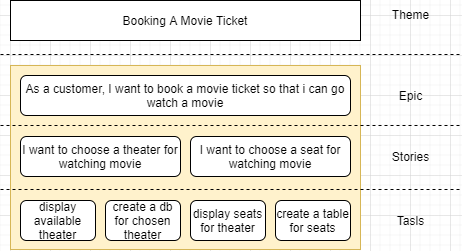

The diagram above was exported from draw.io. Its source (the exported page's mxGraphModel, read from the mxfile embedded in the PNG):
<mxGraphModel dx="981" dy="487" grid="1" gridSize="10" guides="1" tooltips="1" connect="1" arrows="1" fold="1" page="1" pageScale="1" pageWidth="827" pageHeight="1169" math="0" shadow="0">
  <root>
    <mxCell id="VWzerhiIv1U-L8YdG5RJ-0" />
    <mxCell id="VWzerhiIv1U-L8YdG5RJ-1" parent="VWzerhiIv1U-L8YdG5RJ-0" />
    <mxCell id="VWzerhiIv1U-L8YdG5RJ-2" value="Booking A Movie Ticket" style="rounded=0;whiteSpace=wrap;html=1;" vertex="1" parent="VWzerhiIv1U-L8YdG5RJ-1">
      <mxGeometry x="80" y="185" width="350" height="40" as="geometry" />
    </mxCell>
    <mxCell id="VWzerhiIv1U-L8YdG5RJ-3" value="" style="endArrow=none;dashed=1;html=1;rounded=0;" edge="1" parent="VWzerhiIv1U-L8YdG5RJ-1">
      <mxGeometry width="50" height="50" relative="1" as="geometry">
        <mxPoint x="70" y="239" as="sourcePoint" />
        <mxPoint x="530" y="239" as="targetPoint" />
      </mxGeometry>
    </mxCell>
    <mxCell id="VWzerhiIv1U-L8YdG5RJ-4" value="" style="rounded=0;whiteSpace=wrap;html=1;fillColor=#fff2cc;strokeColor=#d6b656;" vertex="1" parent="VWzerhiIv1U-L8YdG5RJ-1">
      <mxGeometry x="80" y="250" width="350" height="184" as="geometry" />
    </mxCell>
    <mxCell id="VWzerhiIv1U-L8YdG5RJ-5" value="As a customer, I want to book a movie ticket so that i can go watch a movie" style="rounded=1;whiteSpace=wrap;html=1;" vertex="1" parent="VWzerhiIv1U-L8YdG5RJ-1">
      <mxGeometry x="90" y="260" width="330" height="40" as="geometry" />
    </mxCell>
    <mxCell id="VWzerhiIv1U-L8YdG5RJ-6" value="Theme" style="text;html=1;align=center;verticalAlign=middle;resizable=0;points=[];autosize=1;strokeColor=none;fillColor=none;" vertex="1" parent="VWzerhiIv1U-L8YdG5RJ-1">
      <mxGeometry x="455" y="189" width="50" height="20" as="geometry" />
    </mxCell>
    <mxCell id="VWzerhiIv1U-L8YdG5RJ-7" value="Epic" style="text;html=1;align=center;verticalAlign=middle;resizable=0;points=[];autosize=1;strokeColor=none;fillColor=none;" vertex="1" parent="VWzerhiIv1U-L8YdG5RJ-1">
      <mxGeometry x="460" y="270" width="40" height="20" as="geometry" />
    </mxCell>
    <mxCell id="VWzerhiIv1U-L8YdG5RJ-8" value="" style="endArrow=none;dashed=1;html=1;rounded=0;" edge="1" parent="VWzerhiIv1U-L8YdG5RJ-1">
      <mxGeometry width="50" height="50" relative="1" as="geometry">
        <mxPoint x="70" y="310" as="sourcePoint" />
        <mxPoint x="530" y="310" as="targetPoint" />
      </mxGeometry>
    </mxCell>
    <mxCell id="VWzerhiIv1U-L8YdG5RJ-9" value="Stories" style="text;html=1;align=center;verticalAlign=middle;resizable=0;points=[];autosize=1;strokeColor=none;fillColor=none;" vertex="1" parent="VWzerhiIv1U-L8YdG5RJ-1">
      <mxGeometry x="455" y="331" width="50" height="20" as="geometry" />
    </mxCell>
    <mxCell id="VWzerhiIv1U-L8YdG5RJ-10" value="I want to choose a theater for watching movie" style="rounded=1;whiteSpace=wrap;html=1;" vertex="1" parent="VWzerhiIv1U-L8YdG5RJ-1">
      <mxGeometry x="90" y="321" width="160" height="40" as="geometry" />
    </mxCell>
    <mxCell id="VWzerhiIv1U-L8YdG5RJ-11" value="I want to choose a seat for watching movie" style="rounded=1;whiteSpace=wrap;html=1;" vertex="1" parent="VWzerhiIv1U-L8YdG5RJ-1">
      <mxGeometry x="260" y="321" width="160" height="40" as="geometry" />
    </mxCell>
    <mxCell id="VWzerhiIv1U-L8YdG5RJ-12" value="" style="endArrow=none;dashed=1;html=1;rounded=0;" edge="1" parent="VWzerhiIv1U-L8YdG5RJ-1">
      <mxGeometry width="50" height="50" relative="1" as="geometry">
        <mxPoint x="70" y="374" as="sourcePoint" />
        <mxPoint x="530" y="374.0000000000001" as="targetPoint" />
      </mxGeometry>
    </mxCell>
    <mxCell id="VWzerhiIv1U-L8YdG5RJ-13" value="Tasls" style="text;html=1;align=center;verticalAlign=middle;resizable=0;points=[];autosize=1;strokeColor=none;fillColor=none;" vertex="1" parent="VWzerhiIv1U-L8YdG5RJ-1">
      <mxGeometry x="460" y="395" width="40" height="20" as="geometry" />
    </mxCell>
    <mxCell id="VWzerhiIv1U-L8YdG5RJ-14" value="display available theater" style="rounded=1;whiteSpace=wrap;html=1;" vertex="1" parent="VWzerhiIv1U-L8YdG5RJ-1">
      <mxGeometry x="90" y="385" width="75" height="40" as="geometry" />
    </mxCell>
    <mxCell id="VWzerhiIv1U-L8YdG5RJ-16" value="create a db for chosen theater" style="rounded=1;whiteSpace=wrap;html=1;" vertex="1" parent="VWzerhiIv1U-L8YdG5RJ-1">
      <mxGeometry x="175" y="385" width="75" height="40" as="geometry" />
    </mxCell>
    <mxCell id="VWzerhiIv1U-L8YdG5RJ-17" value="display seats for theater" style="rounded=1;whiteSpace=wrap;html=1;" vertex="1" parent="VWzerhiIv1U-L8YdG5RJ-1">
      <mxGeometry x="260" y="385" width="75" height="40" as="geometry" />
    </mxCell>
    <mxCell id="VWzerhiIv1U-L8YdG5RJ-18" value="create a table for seats" style="rounded=1;whiteSpace=wrap;html=1;" vertex="1" parent="VWzerhiIv1U-L8YdG5RJ-1">
      <mxGeometry x="345" y="385" width="75" height="40" as="geometry" />
    </mxCell>
  </root>
</mxGraphModel>